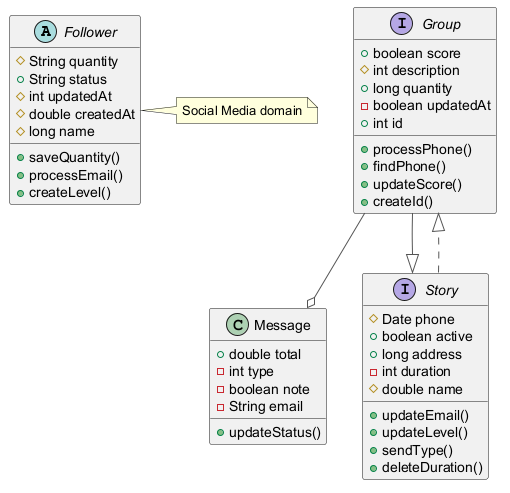

The diagram above was rendered by PlantUML. Its source (embedded in the PNG):
@startuml
skinparam ArrowColor #555555
abstract class Follower {
  #String quantity
  +String status
  #int updatedAt
  #double createdAt
  #long name
  +saveQuantity()
  +processEmail()
  +createLevel()
}
interface Group {
  +boolean score
  #int description
  +long quantity
  -boolean updatedAt
  +int id
  +processPhone()
  +findPhone()
  +updateScore()
  +createId()
}
class Message {
  +double total
  -int type
  -boolean note
  -String email
  +updateStatus()
}
interface Story {
  #Date phone
  +boolean active
  +long address
  -int duration
  #double name
  +updateEmail()
  +updateLevel()
  +sendType()
  +deleteDuration()
}
Group --|> Story
Group --o Message
Story ..|> Group
note right of Follower : Social Media domain
@enduml